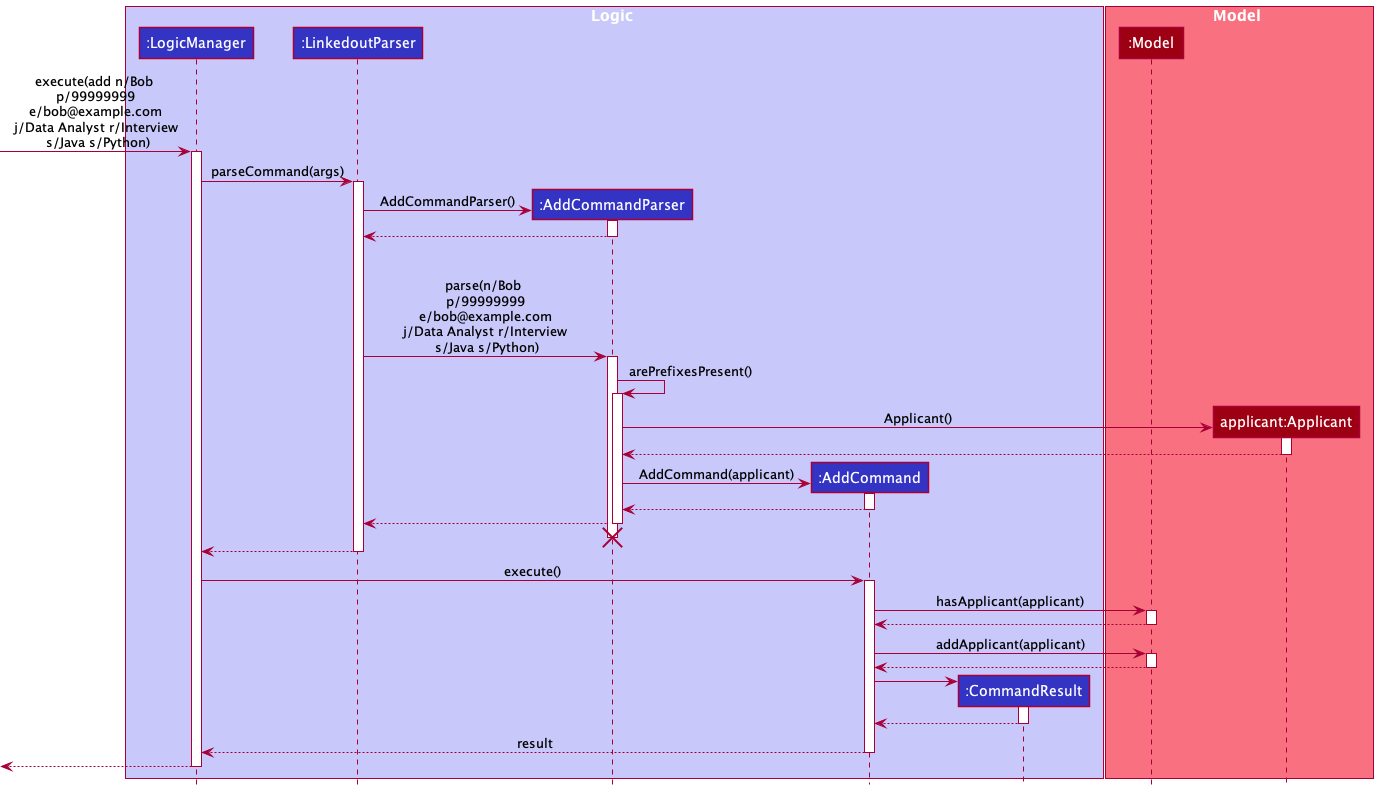

The diagram above was rendered by PlantUML. Its source (embedded in the PNG):
@startuml
!include style.puml


box Logic LOGIC_COLOR_T1
participant ":LogicManager" as LogicManager LOGIC_COLOR
participant ":LinkedoutParser" as LinkedoutParser LOGIC_COLOR
participant ":AddCommandParser" as AddCommandParser LOGIC_COLOR

participant ":AddCommand" as AddCommand LOGIC_COLOR
participant ":CommandResult" as CommandResult LOGIC_COLOR
end box

box Model MODEL_COLOR_T1
participant ":Model" as Model MODEL_COLOR
participant "applicant:Applicant" as Applicant MODEL_COLOR
end box

[-> LogicManager : execute(add n/Bob \n p/99999999 \n e/bob@example.com \n j/Data Analyst r/Interview \n s/Java s/Python)
activate LogicManager

LogicManager -> LinkedoutParser : parseCommand(args)
activate LinkedoutParser

create AddCommandParser
LinkedoutParser -> AddCommandParser : AddCommandParser()
activate AddCommandParser

AddCommandParser --> LinkedoutParser
deactivate AddCommandParser

'Hidden arrow to position the destroy marker below the end of the activation bar.
AddCommandParser -[hidden]-> LinkedoutParser: BUFFER_MESSAGE

LinkedoutParser -> AddCommandParser : parse(n/Bob \n p/99999999 \n e/bob@example.com \n j/Data Analyst r/Interview \n s/Java s/Python)
activate AddCommandParser


AddCommandParser -> AddCommandParser : arePrefixesPresent()
activate AddCommandParser


create Applicant
AddCommandParser -> Applicant : Applicant()
activate Applicant

Applicant --> AddCommandParser
deactivate Applicant

create AddCommand
AddCommandParser -> AddCommand : AddCommand(applicant)
activate AddCommand

AddCommand --> AddCommandParser
deactivate

AddCommandParser --> LinkedoutParser
deactivate

'Hidden arrow to position the destroy marker below the end of the activation bar.
AddCommandParser -[hidden]-> LinkedoutParser:
destroy AddCommandParser

LinkedoutParser --> LogicManager
deactivate LinkedoutParser

LogicManager -> AddCommand : execute()
activate AddCommand

AddCommand -> Model : hasApplicant(applicant)
activate Model

Model --> AddCommand
deactivate

AddCommand -> Model : addApplicant(applicant)
activate Model

Model --> AddCommand
deactivate

create CommandResult
AddCommand -> CommandResult
activate CommandResult

CommandResult --> AddCommand
deactivate CommandResult

AddCommand --> LogicManager : result
deactivate AddCommand

[<--LogicManager
deactivate LogicManager
@enduml